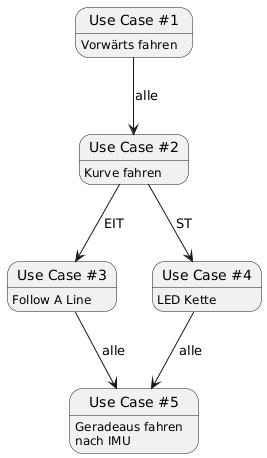

The diagram above was rendered by PlantUML. Its source (embedded in the PNG):
@startuml
'https://plantuml.com/state-diagram

state "Use Case #1" as UC1
state "Use Case #2" as UC2
state "Use Case #3" as UC3
state "Use Case #4" as UC4
state "Use Case #5" as UC5

UC1 : Vorwärts fahren
UC2 : Kurve fahren
UC3 : Follow A Line
UC4 : LED Kette
UC5 : Geradeaus fahren
UC5 : nach IMU

UC1 --> UC2 : alle
UC2 --> UC3 : EIT
UC2 --> UC4 : ST
UC3 --> UC5 : alle
UC4 --> UC5 : alle
@enduml